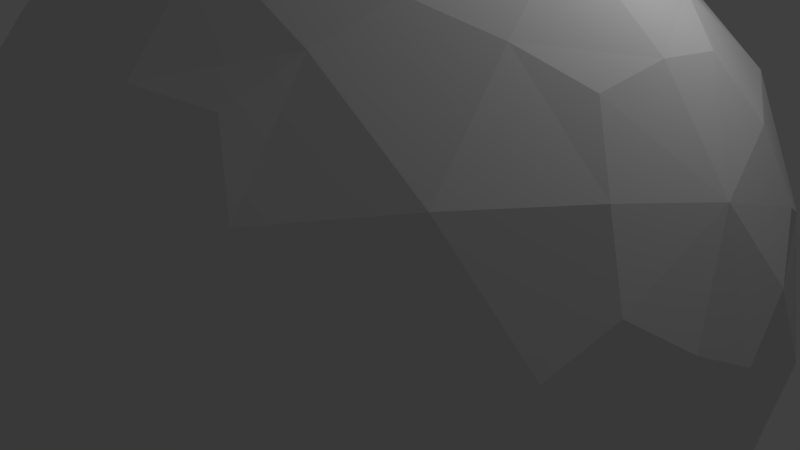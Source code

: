 # Source: medium.blend  (saved by Blender 2.68.0; exported with 4.5.12 LTS)
import bpy
from mathutils import Matrix  # noqa: F401  (used for matrix-valued properties, if any)

bpy.ops.wm.read_factory_settings(use_empty=True)
scene = bpy.context.scene
scene.name = 'Scene'

# ---- collections
col_collection_1 = bpy.data.collections.new('Collection 1'); scene.collection.children.link(col_collection_1)

# ---- world
world_world = bpy.data.worlds.new('World'); scene.world = world_world
world_world.color = (0.05088, 0.05088, 0.05088)
world_world.use_sun_shadow = False
world_world.sun_shadow_jitter_overblur = 0.0
world_world.cycles.sampling_method = 'MANUAL'
world_world.cycles.sample_map_resolution = 256

# ---- cameras
cam_camera = bpy.data.cameras.new('Camera')
cam_camera.clip_end = 100.0
cam_camera.lens = 35.0
cam_camera.sensor_width = 32.0
cam_camera.sensor_height = 18.0
cam_camera.ortho_scale = 7.314
cam_camera.dof.focus_distance = 0.0
cam_camera.dof.aperture_fstop = 128.0

# ---- lights
light_lamp = bpy.data.lights.new('Lamp', 'POINT')
light_lamp.transmission_factor = 0.0
light_lamp.cutoff_distance = 30.0
light_lamp.energy = 100.0
light_lamp.shadow_buffer_clip_start = 1.001
light_lamp.shadow_soft_size = 0.1
light_lamp.shadow_maximum_resolution = 0.006
light_lamp.use_absolute_resolution = True
light_lamp.cycles.use_multiple_importance_sampling = False

# ---- meshes
me_icosphere = bpy.data.meshes.new('Icosphere')
me_icosphere.from_pydata([(0.08762, -0.2697, -0.9004), (0.6665, -0.2782, -0.6079), (-0.2294, -0.1667, -0.9004), (-0.2294, 0.1667, -0.9004), (0.08762, 0.2697, -0.9004), (0.8418, -0.2782, -0.3243), (-0.004506, -0.8866, -0.3243), (-0.8446, -0.2697, -0.3243), (-0.5175, 0.7199, -0.3243), (0.5248, 0.7146, -0.3243), (0.7542, -0.5479, -0.1491), (-0.2881, -0.8866, -0.1491), (-0.9322, 0.0, -0.1491), (-0.2881, 0.8866, -0.1491), (0.7542, 0.5479, -0.1491), (0.3757, -0.6169, 0.6079), (-0.4706, -0.5479, 0.6079), (-0.6665, 0.2782, 0.6079), (0.05866, 0.7199, 0.6079), (0.7028, 0.1667, 0.6079), (-0.05866, -0.7199, -0.6079), (0.1752, -0.5393, -0.7423), (0.4706, -0.5479, -0.6079), (0.6665, 0.2782, -0.6079), (0.5671, 0.0, -0.7423), (0.2835, 0.0, -0.9004), (-0.7028, -0.1667, -0.6079), (-0.4588, -0.3333, -0.7423), (-0.3757, -0.6169, -0.6079), (-0.3757, 0.6169, -0.6079), (-0.4588, 0.3333, -0.7423), (-0.7028, 0.1667, -0.6079), (0.4706, 0.5479, -0.6079), (0.1752, 0.5393, -0.7423), (-0.05866, 0.7199, -0.6079), (0.9322, 0.0, 0.1491), (0.9176, 0.0, -0.1752), (0.8418, 0.2782, -0.3243), (0.2881, -0.8866, 0.1491), (0.2836, -0.8727, -0.1752), (0.5248, -0.7146, -0.3243), (-0.7542, -0.5479, 0.1491), (-0.7423, -0.5393, -0.1752), (-0.5175, -0.7199, -0.3243), (-0.7542, 0.5479, 0.1491), (-0.7423, 0.5393, -0.1752), (-0.8446, 0.2697, -0.3243), (0.2881, 0.8866, 0.1491), (0.2836, 0.8727, -0.1752), (-0.004506, 0.8866, -0.3243), (0.5175, -0.7199, 0.3243), (0.7423, -0.5393, 0.1752), (0.8446, -0.2697, 0.3243), (-0.5248, -0.7146, 0.3243), (-0.2836, -0.8727, 0.1752), (0.004506, -0.8866, 0.3243), (-0.8418, 0.2782, 0.3243), (-0.9176, 0.0, 0.1752), (-0.8418, -0.2782, 0.3243), (0.004506, 0.8866, 0.3243), (-0.2836, 0.8727, 0.1752), (-0.5248, 0.7146, 0.3243), (0.8446, 0.2697, 0.3243), (0.7423, 0.5393, 0.1752), (0.5175, 0.7199, 0.3243), (0.2294, -0.1667, 0.9004), (0.4588, -0.3333, 0.7423), (0.7028, -0.1667, 0.6079), (-0.08762, -0.2697, 0.9004), (-0.1752, -0.5393, 0.7423), (0.05866, -0.7199, 0.6079), (-0.2835, 0.0, 0.9004), (-0.5671, 0.0, 0.7423), (-0.6665, -0.2782, 0.6079), (-0.08762, 0.2697, 0.9004), (-0.1752, 0.5393, 0.7423), (-0.4706, 0.5479, 0.6079), (0.2294, 0.1667, 0.9004), (0.4588, 0.3333, 0.7423), (0.3757, 0.6169, 0.6079), (0.5715, -0.4152, -0.6284), (-0.01917, -0.8165, -0.4763), (-0.07606, -0.2341, -0.9129), (0.5715, 0.4152, -0.6284), (0.7706, -0.2706, -0.4763), (-0.7825, -0.2341, -0.4763), (-0.2461, 0.0, -0.9129), (-0.4644, 0.6719, -0.4763), (-0.07606, 0.2341, -0.9129), (0.4955, 0.6493, -0.4763), (0.9056, 0.1447, 0.2302), (0.8176, -0.4152, -0.2302), (0.4174, -0.8165, 0.2302), (-0.1422, -0.9059, -0.2302), (-0.6476, -0.6493, 0.2302), (-0.9056, -0.1447, -0.2302), (-0.8176, 0.4152, 0.2302), (-0.4174, 0.8165, -0.2302), (0.1422, 0.9059, 0.2302), (0.6476, 0.6493, -0.2302), (0.4644, -0.6719, 0.4763), (-0.4955, -0.6493, 0.4763), (-0.7706, 0.2706, 0.4763), (0.01917, 0.8165, 0.4763), (0.7825, 0.2341, 0.4763), (0.2461, 0.0, 0.9129), (0.2183, -0.6719, 0.6284), (-0.5715, -0.4152, 0.6284), (-0.5715, 0.4152, 0.6284), (0.2183, 0.6719, 0.6284), (0.1991, -0.1447, -0.9129), (0.4955, -0.6493, -0.4763), (-0.2183, -0.6719, -0.6284), (0.1991, 0.1447, -0.9129), (0.7706, 0.2706, -0.4763), (-0.4644, -0.6719, -0.4763), (-0.7064, 0.0, -0.6284), (-0.7825, 0.2341, -0.4763), (-0.2183, 0.6719, -0.6284), (-0.01917, 0.8165, -0.4763), (0.8176, 0.4152, -0.2302), (0.9056, -0.1447, 0.2302), (0.6476, -0.6493, -0.2302), (0.1422, -0.9059, 0.2302), (-0.4174, -0.8165, -0.2302), (-0.8176, -0.4152, 0.2302), (-0.9056, 0.1447, -0.2302), (-0.6476, 0.6493, 0.2302), (-0.1422, 0.9059, -0.2302), (0.4174, 0.8165, 0.2302), (0.7825, -0.2341, 0.4763), (0.01917, -0.8165, 0.4763), (-0.7706, -0.2706, 0.4763), (-0.4955, 0.6493, 0.4763), (0.4644, 0.6719, 0.4763), (0.7064, 0.0, 0.6284), (0.07606, -0.2341, 0.9129), (-0.1991, -0.1447, 0.9129), (-0.1991, 0.1447, 0.9129), (0.07606, 0.2341, 0.9129), (0.05425, -0.6421, -0.6817), (0.1314, -0.4045, -0.836), (0.3335, -0.5513, -0.6817), (0.6274, 0.1468, -0.6817), (0.6274, -0.1468, -0.6817), (0.4253, 0.0, -0.836), (-0.5939, -0.25, -0.6817), (-0.3441, -0.25, -0.836), (-0.4213, -0.4876, -0.6817), (-0.4213, 0.4876, -0.6817), (-0.3441, 0.25, -0.836), (-0.5939, 0.25, -0.6817), (0.3335, 0.5513, -0.6817), (0.1314, 0.4045, -0.836), (0.05425, 0.6421, -0.6817), (0.938, 0.0, -0.006543), (0.8903, -0.1468, -0.2563), (0.8903, 0.1468, -0.2563), (0.2898, -0.8921, -0.006543), (0.1355, -0.8921, -0.2563), (0.4147, -0.8013, -0.2563), (-0.7588, -0.5513, -0.006543), (-0.8065, -0.4045, -0.2563), (-0.6339, -0.6421, -0.2563), (-0.7588, 0.5513, -0.006543), (-0.6339, 0.6421, -0.2563), (-0.8065, 0.4045, -0.2563), (0.2898, 0.8921, -0.006543), (0.4147, 0.8013, -0.2563), (0.1355, 0.8921, -0.2563), (0.6339, -0.6421, 0.2563), (0.7588, -0.5513, 0.006543), (0.8065, -0.4045, 0.2563), (-0.4147, -0.8013, 0.2563), (-0.2898, -0.8921, 0.006543), (-0.1355, -0.8921, 0.2563), (-0.8903, 0.1468, 0.2563), (-0.938, 0.0, 0.006543), (-0.8903, -0.1468, 0.2563), (-0.1355, 0.8921, 0.2563), (-0.2898, 0.8921, 0.006543), (-0.4147, 0.8013, 0.2563), (0.8065, 0.4045, 0.2563), (0.7588, 0.5513, 0.006543), (0.6339, 0.6421, 0.2563), (0.3441, -0.25, 0.836), (0.4213, -0.4876, 0.6817), (0.5939, -0.25, 0.6817), (-0.1314, -0.4045, 0.836), (-0.3335, -0.5513, 0.6817), (-0.05425, -0.6421, 0.6817), (-0.4253, 0.0, 0.836), (-0.6274, 0.1468, 0.6817), (-0.6274, -0.1468, 0.6817), (-0.1314, 0.4045, 0.836), (-0.05425, 0.6421, 0.6817), (-0.3335, 0.5513, 0.6817), (0.3441, 0.25, 0.836), (0.5939, 0.25, 0.6817), (0.4213, 0.4876, 0.6817), (2.98e-07, -1.192e-09, -0.9502), (0.6876, -0.4996, -0.425), (-0.2626, -0.8083, -0.425), (-0.8499, 0.0, -0.425), (-0.2626, 0.8083, -0.425), (0.6876, 0.4996, -0.425), (0.2626, -0.8083, 0.425), (-0.6876, -0.4996, 0.425), (-0.6876, 0.4996, 0.425), (0.2626, 0.8083, 0.425), (0.8499, 0.0, 0.425), (-2.98e-07, -1.788e-09, 0.9502), (0.4044, -0.2938, -0.8088), (0.2499, -0.7692, -0.4999), (-0.1545, -0.4754, -0.8088), (0.4044, 0.2938, -0.8088), (0.8088, 0.0, -0.4999), (-0.6543, -0.4754, -0.4999), (-0.4999, 0.0, -0.8088), (-0.6543, 0.4754, -0.4999), (-0.1545, 0.4754, -0.8088), (0.2499, 0.7692, -0.4999), (0.9043, 0.2938, -1.672e-07), (0.9043, -0.2938, -1.672e-07), (0.5589, -0.7692, -4.967e-08), (-2.716e-10, -0.9508, 0.0), (-0.5589, -0.7692, 4.967e-08), (-0.9043, -0.2938, 1.689e-07), (-0.9043, 0.2938, 1.689e-07), (-0.5589, 0.7692, 4.967e-08), (0.0, 0.9508, 0.0), (0.5589, 0.7692, -4.967e-08), (0.6543, -0.4754, 0.4999), (-0.2499, -0.7692, 0.4999), (-0.8088, 0.0, 0.4999), (-0.2499, 0.7692, 0.4999), (0.6543, 0.4754, 0.4999), (0.4999, 0.0, 0.8088), (0.1545, -0.4754, 0.8088), (-0.4044, -0.2938, 0.8088), (-0.4044, 0.2938, 0.8088), (0.1545, 0.4754, 0.8088), (0.08762, -0.2697, -0.9004), (0.08762, -0.2697, -0.9004), (0.1991, -0.1447, -0.9129), (0.1991, -0.1447, -0.9129), (0.1991, -0.1447, -0.9129), (0.1314, -0.4045, -0.836), (0.1314, -0.4045, -0.836), (0.1314, -0.4045, -0.836), (-0.07606, -0.2341, -0.9129), (-0.07606, -0.2341, -0.9129), (-0.07606, -0.2341, -0.9129), (0.6665, -0.2782, -0.6079), (0.6665, -0.2782, -0.6079), (0.5715, -0.4152, -0.6284), (0.5715, -0.4152, -0.6284), (0.5715, -0.4152, -0.6284), (0.6274, -0.1468, -0.6817), (0.6274, -0.1468, -0.6817), (0.6274, -0.1468, -0.6817), (0.7706, -0.2706, -0.4763), (0.7706, -0.2706, -0.4763), (0.7706, -0.2706, -0.4763), (-0.2294, -0.1667, -0.9004), (-0.2294, -0.1667, -0.9004), (-0.3441, -0.25, -0.836), (-0.3441, -0.25, -0.836), (-0.3441, -0.25, -0.836), (-0.2461, 0.0, -0.9129), (-0.2461, 0.0, -0.9129), (-0.2461, 0.0, -0.9129), (-0.2294, 0.1667, -0.9004), (-0.2294, 0.1667, -0.9004), (-0.3441, 0.25, -0.836), (-0.3441, 0.25, -0.836), (-0.3441, 0.25, -0.836), (-0.07606, 0.2341, -0.9129), (-0.07606, 0.2341, -0.9129), (-0.07606, 0.2341, -0.9129), (0.08762, 0.2697, -0.9004), (0.08762, 0.2697, -0.9004), (0.1314, 0.4045, -0.836), (0.1314, 0.4045, -0.836), (0.1314, 0.4045, -0.836), (0.1991, 0.1447, -0.9129), (0.1991, 0.1447, -0.9129), (0.1991, 0.1447, -0.9129), (0.8418, -0.2782, -0.3243), (0.8418, -0.2782, -0.3243), (0.8903, -0.1468, -0.2563), (0.8903, -0.1468, -0.2563), (0.8903, -0.1468, -0.2563), (0.8176, -0.4152, -0.2302), (0.8176, -0.4152, -0.2302), (0.8176, -0.4152, -0.2302), (-0.004506, -0.8866, -0.3243), (-0.004506, -0.8866, -0.3243), (-0.01917, -0.8165, -0.4763), (-0.01917, -0.8165, -0.4763), (-0.01917, -0.8165, -0.4763), (0.1355, -0.8921, -0.2563), (0.1355, -0.8921, -0.2563), (0.1355, -0.8921, -0.2563), (-0.1422, -0.9059, -0.2302), (-0.1422, -0.9059, -0.2302), (-0.1422, -0.9059, -0.2302), (-0.8446, -0.2697, -0.3243), (-0.8446, -0.2697, -0.3243), (-0.7825, -0.2341, -0.4763), (-0.7825, -0.2341, -0.4763), (-0.7825, -0.2341, -0.4763), (-0.8065, -0.4045, -0.2563), (-0.8065, -0.4045, -0.2563), (-0.8065, -0.4045, -0.2563), (-0.9056, -0.1447, -0.2302), (-0.9056, -0.1447, -0.2302), (-0.9056, -0.1447, -0.2302), (-0.5175, 0.7199, -0.3243), (-0.5175, 0.7199, -0.3243), (-0.4644, 0.6719, -0.4763), (-0.4644, 0.6719, -0.4763), (-0.4644, 0.6719, -0.4763), (-0.6339, 0.6421, -0.2563), (-0.6339, 0.6421, -0.2563), (-0.6339, 0.6421, -0.2563), (-0.4174, 0.8165, -0.2302), (-0.4174, 0.8165, -0.2302), (-0.4174, 0.8165, -0.2302), (0.5248, 0.7146, -0.3243), (0.5248, 0.7146, -0.3243), (0.4955, 0.6493, -0.4763), (0.4955, 0.6493, -0.4763), (0.4955, 0.6493, -0.4763), (0.4147, 0.8013, -0.2563), (0.4147, 0.8013, -0.2563), (0.4147, 0.8013, -0.2563), (0.6476, 0.6493, -0.2302), (0.6476, 0.6493, -0.2302), (0.6476, 0.6493, -0.2302), (0.7542, -0.5479, -0.1491), (0.7542, -0.5479, -0.1491), (0.7588, -0.5513, 0.006543), (0.7588, -0.5513, 0.006543), (0.7588, -0.5513, 0.006543), (0.6476, -0.6493, -0.2302), (0.6476, -0.6493, -0.2302), (0.6476, -0.6493, -0.2302), (-0.2881, -0.8866, -0.1491), (-0.2881, -0.8866, -0.1491), (-0.2898, -0.8921, 0.006543), (-0.2898, -0.8921, 0.006543), (-0.2898, -0.8921, 0.006543), (-0.4174, -0.8165, -0.2302), (-0.4174, -0.8165, -0.2302), (-0.4174, -0.8165, -0.2302), (-0.9322, 0.0, -0.1491), (-0.9322, 0.0, -0.1491), (-0.938, 0.0, 0.006543), (-0.938, 0.0, 0.006543), (-0.938, 0.0, 0.006543), (-0.9056, 0.1447, -0.2302), (-0.9056, 0.1447, -0.2302), (-0.9056, 0.1447, -0.2302), (-0.2881, 0.8866, -0.1491), (-0.2881, 0.8866, -0.1491), (-0.2898, 0.8921, 0.006543), (-0.2898, 0.8921, 0.006543), (-0.2898, 0.8921, 0.006543), (-0.1422, 0.9059, -0.2302), (-0.1422, 0.9059, -0.2302), (-0.1422, 0.9059, -0.2302), (0.7542, 0.5479, -0.1491), (0.7542, 0.5479, -0.1491), (0.7588, 0.5513, 0.006543), (0.7588, 0.5513, 0.006543), (0.7588, 0.5513, 0.006543), (0.8176, 0.4152, -0.2302), (0.8176, 0.4152, -0.2302), (0.8176, 0.4152, -0.2302), (0.3757, -0.6169, 0.6079), (0.3757, -0.6169, 0.6079), (0.4644, -0.6719, 0.4763), (0.4644, -0.6719, 0.4763), (0.4644, -0.6719, 0.4763), (0.4213, -0.4876, 0.6817), (0.4213, -0.4876, 0.6817), (0.4213, -0.4876, 0.6817), (0.2183, -0.6719, 0.6284), (0.2183, -0.6719, 0.6284), (0.2183, -0.6719, 0.6284), (-0.4706, -0.5479, 0.6079), (-0.4706, -0.5479, 0.6079), (-0.4955, -0.6493, 0.4763), (-0.4955, -0.6493, 0.4763), (-0.4955, -0.6493, 0.4763), (-0.3335, -0.5513, 0.6817), (-0.3335, -0.5513, 0.6817), (-0.3335, -0.5513, 0.6817), (-0.5715, -0.4152, 0.6284), (-0.5715, -0.4152, 0.6284), (-0.5715, -0.4152, 0.6284), (-0.6665, 0.2782, 0.6079), (-0.6665, 0.2782, 0.6079), (-0.7706, 0.2706, 0.4763), (-0.7706, 0.2706, 0.4763), (-0.7706, 0.2706, 0.4763), (-0.6274, 0.1468, 0.6817), (-0.6274, 0.1468, 0.6817), (-0.6274, 0.1468, 0.6817), (-0.5715, 0.4152, 0.6284), (-0.5715, 0.4152, 0.6284), (-0.5715, 0.4152, 0.6284), (0.05866, 0.7199, 0.6079), (0.05866, 0.7199, 0.6079), (0.01917, 0.8165, 0.4763), (0.01917, 0.8165, 0.4763), (0.01917, 0.8165, 0.4763), (-0.05425, 0.6421, 0.6817), (-0.05425, 0.6421, 0.6817), (-0.05425, 0.6421, 0.6817), (0.2183, 0.6719, 0.6284), (0.2183, 0.6719, 0.6284), (0.2183, 0.6719, 0.6284), (0.7028, 0.1667, 0.6079), (0.7028, 0.1667, 0.6079), (0.7825, 0.2341, 0.4763), (0.7825, 0.2341, 0.4763), (0.7825, 0.2341, 0.4763), (0.5939, 0.25, 0.6817), (0.5939, 0.25, 0.6817), (0.5939, 0.25, 0.6817), (0.7064, 0.0, 0.6284), (0.7064, 0.0, 0.6284), (0.7064, 0.0, 0.6284), (-0.05866, -0.7199, -0.6079), (-0.05866, -0.7199, -0.6079), (0.05425, -0.6421, -0.6817), (0.05425, -0.6421, -0.6817), (0.05425, -0.6421, -0.6817), (-0.2183, -0.6719, -0.6284), (-0.2183, -0.6719, -0.6284), (-0.2183, -0.6719, -0.6284), (0.1752, -0.5393, -0.7423), (0.1752, -0.5393, -0.7423), (0.3335, -0.5513, -0.6817), (0.3335, -0.5513, -0.6817), (0.3335, -0.5513, -0.6817), (0.4706, -0.5479, -0.6079), (0.4706, -0.5479, -0.6079), (0.4955, -0.6493, -0.4763), (0.4955, -0.6493, -0.4763), (0.4955, -0.6493, -0.4763), (0.6665, 0.2782, -0.6079), (0.6665, 0.2782, -0.6079), (0.6274, 0.1468, -0.6817), (0.6274, 0.1468, -0.6817), (0.6274, 0.1468, -0.6817), (0.5715, 0.4152, -0.6284), (0.5715, 0.4152, -0.6284), (0.5715, 0.4152, -0.6284), (0.7706, 0.2706, -0.4763), (0.7706, 0.2706, -0.4763), (0.7706, 0.2706, -0.4763), (0.5671, 0.0, -0.7423), (0.5671, 0.0, -0.7423), (0.4253, 0.0, -0.836), (0.4253, 0.0, -0.836), (0.4253, 0.0, -0.836), (0.2835, 0.0, -0.9004), (0.2835, 0.0, -0.9004), (-0.7028, -0.1667, -0.6079), (-0.7028, -0.1667, -0.6079), (-0.5939, -0.25, -0.6817), (-0.5939, -0.25, -0.6817), (-0.5939, -0.25, -0.6817), (-0.7064, 0.0, -0.6284), (-0.7064, 0.0, -0.6284), (-0.7064, 0.0, -0.6284), (-0.4588, -0.3333, -0.7423), (-0.4588, -0.3333, -0.7423), (-0.4213, -0.4876, -0.6817), (-0.4213, -0.4876, -0.6817), (-0.4213, -0.4876, -0.6817), (-0.3757, -0.6169, -0.6079), (-0.3757, -0.6169, -0.6079), (-0.4644, -0.6719, -0.4763), (-0.4644, -0.6719, -0.4763), (-0.4644, -0.6719, -0.4763), (-0.3757, 0.6169, -0.6079), (-0.3757, 0.6169, -0.6079), (-0.4213, 0.4876, -0.6817), (-0.4213, 0.4876, -0.6817), (-0.4213, 0.4876, -0.6817), (-0.2183, 0.6719, -0.6284), (-0.2183, 0.6719, -0.6284), (-0.2183, 0.6719, -0.6284), (-0.4588, 0.3333, -0.7423), (-0.4588, 0.3333, -0.7423), (-0.5939, 0.25, -0.6817), (-0.5939, 0.25, -0.6817), (-0.5939, 0.25, -0.6817), (-0.7028, 0.1667, -0.6079), (-0.7028, 0.1667, -0.6079), (-0.7825, 0.2341, -0.4763), (-0.7825, 0.2341, -0.4763), (-0.7825, 0.2341, -0.4763), (0.4706, 0.5479, -0.6079), (0.4706, 0.5479, -0.6079), (0.3335, 0.5513, -0.6817), (0.3335, 0.5513, -0.6817), (0.3335, 0.5513, -0.6817), (0.1752, 0.5393, -0.7423), (0.1752, 0.5393, -0.7423), (0.05425, 0.6421, -0.6817), (0.05425, 0.6421, -0.6817), (0.05425, 0.6421, -0.6817), (-0.05866, 0.7199, -0.6079), (-0.05866, 0.7199, -0.6079), (-0.01917, 0.8165, -0.4763), (-0.01917, 0.8165, -0.4763), (-0.01917, 0.8165, -0.4763), (0.9322, 0.0, 0.1491), (0.9322, 0.0, 0.1491), (0.938, 0.0, -0.006543), (0.938, 0.0, -0.006543), (0.938, 0.0, -0.006543), (0.9056, 0.1447, 0.2302), (0.9056, 0.1447, 0.2302), (0.9056, 0.1447, 0.2302), (0.9056, -0.1447, 0.2302), (0.9056, -0.1447, 0.2302), (0.9056, -0.1447, 0.2302), (0.9176, 0.0, -0.1752), (0.9176, 0.0, -0.1752), (0.8903, 0.1468, -0.2563), (0.8903, 0.1468, -0.2563), (0.8903, 0.1468, -0.2563), (0.8418, 0.2782, -0.3243), (0.8418, 0.2782, -0.3243), (0.2881, -0.8866, 0.1491), (0.2881, -0.8866, 0.1491), (0.2898, -0.8921, -0.006543), (0.2898, -0.8921, -0.006543), (0.2898, -0.8921, -0.006543), (0.4174, -0.8165, 0.2302), (0.4174, -0.8165, 0.2302), (0.4174, -0.8165, 0.2302), (0.1422, -0.9059, 0.2302), (0.1422, -0.9059, 0.2302), (0.1422, -0.9059, 0.2302), (0.2836, -0.8727, -0.1752), (0.2836, -0.8727, -0.1752), (0.4147, -0.8013, -0.2563), (0.4147, -0.8013, -0.2563), (0.4147, -0.8013, -0.2563), (0.5248, -0.7146, -0.3243), (0.5248, -0.7146, -0.3243), (-0.7542, -0.5479, 0.1491), (-0.7542, -0.5479, 0.1491), (-0.7588, -0.5513, -0.006543), (-0.7588, -0.5513, -0.006543), (-0.7588, -0.5513, -0.006543), (-0.6476, -0.6493, 0.2302), (-0.6476, -0.6493, 0.2302), (-0.6476, -0.6493, 0.2302), (-0.8176, -0.4152, 0.2302), (-0.8176, -0.4152, 0.2302), (-0.8176, -0.4152, 0.2302), (-0.7423, -0.5393, -0.1752), (-0.7423, -0.5393, -0.1752), (-0.6339, -0.6421, -0.2563), (-0.6339, -0.6421, -0.2563), (-0.6339, -0.6421, -0.2563), (-0.5175, -0.7199, -0.3243), (-0.5175, -0.7199, -0.3243), (-0.7542, 0.5479, 0.1491), (-0.7542, 0.5479, 0.1491), (-0.7588, 0.5513, -0.006543), (-0.7588, 0.5513, -0.006543), (-0.7588, 0.5513, -0.006543), (-0.8176, 0.4152, 0.2302), (-0.8176, 0.4152, 0.2302), (-0.8176, 0.4152, 0.2302), (-0.6476, 0.6493, 0.2302), (-0.6476, 0.6493, 0.2302), (-0.6476, 0.6493, 0.2302), (-0.7423, 0.5393, -0.1752), (-0.7423, 0.5393, -0.1752), (-0.8065, 0.4045, -0.2563), (-0.8065, 0.4045, -0.2563), (-0.8065, 0.4045, -0.2563), (-0.8446, 0.2697, -0.3243), (-0.8446, 0.2697, -0.3243), (0.2881, 0.8866, 0.1491), (0.2881, 0.8866, 0.1491), (0.2898, 0.8921, -0.006543), (0.2898, 0.8921, -0.006543), (0.2898, 0.8921, -0.006543), (0.1422, 0.9059, 0.2302), (0.1422, 0.9059, 0.2302), (0.1422, 0.9059, 0.2302), (0.4174, 0.8165, 0.2302), (0.4174, 0.8165, 0.2302), (0.4174, 0.8165, 0.2302), (0.2836, 0.8727, -0.1752), (0.2836, 0.8727, -0.1752), (0.1355, 0.8921, -0.2563), (0.1355, 0.8921, -0.2563), (0.1355, 0.8921, -0.2563), (-0.004506, 0.8866, -0.3243), (-0.004506, 0.8866, -0.3243), (0.5175, -0.7199, 0.3243), (0.5175, -0.7199, 0.3243), (0.6339, -0.6421, 0.2563), (0.6339, -0.6421, 0.2563), (0.6339, -0.6421, 0.2563), (0.7423, -0.5393, 0.1752), (0.7423, -0.5393, 0.1752), (0.8065, -0.4045, 0.2563), (0.8065, -0.4045, 0.2563), (0.8065, -0.4045, 0.2563), (0.8446, -0.2697, 0.3243), (0.8446, -0.2697, 0.3243), (0.7825, -0.2341, 0.4763), (0.7825, -0.2341, 0.4763), (0.7825, -0.2341, 0.4763), (-0.5248, -0.7146, 0.3243), (-0.5248, -0.7146, 0.3243), (-0.4147, -0.8013, 0.2563), (-0.4147, -0.8013, 0.2563), (-0.4147, -0.8013, 0.2563), (-0.2836, -0.8727, 0.1752), (-0.2836, -0.8727, 0.1752), (-0.1355, -0.8921, 0.2563), (-0.1355, -0.8921, 0.2563), (-0.1355, -0.8921, 0.2563), (0.004506, -0.8866, 0.3243), (0.004506, -0.8866, 0.3243), (0.01917, -0.8165, 0.4763), (0.01917, -0.8165, 0.4763), (0.01917, -0.8165, 0.4763), (-0.8418, 0.2782, 0.3243), (-0.8418, 0.2782, 0.3243), (-0.8903, 0.1468, 0.2563), (-0.8903, 0.1468, 0.2563), (-0.8903, 0.1468, 0.2563), (-0.9176, 0.0, 0.1752), (-0.9176, 0.0, 0.1752), (-0.8903, -0.1468, 0.2563), (-0.8903, -0.1468, 0.2563), (-0.8903, -0.1468, 0.2563), (-0.8418, -0.2782, 0.3243), (-0.8418, -0.2782, 0.3243), (-0.7706, -0.2706, 0.4763), (-0.7706, -0.2706, 0.4763), (-0.7706, -0.2706, 0.4763), (0.004506, 0.8866, 0.3243), (0.004506, 0.8866, 0.3243), (-0.1355, 0.8921, 0.2563), (-0.1355, 0.8921, 0.2563), (-0.1355, 0.8921, 0.2563), (-0.2836, 0.8727, 0.1752), (-0.2836, 0.8727, 0.1752), (-0.4147, 0.8013, 0.2563), (-0.4147, 0.8013, 0.2563), (-0.4147, 0.8013, 0.2563), (-0.5248, 0.7146, 0.3243), (-0.5248, 0.7146, 0.3243), (-0.4955, 0.6493, 0.4763), (-0.4955, 0.6493, 0.4763), (-0.4955, 0.6493, 0.4763), (0.8446, 0.2697, 0.3243), (0.8446, 0.2697, 0.3243), (0.8065, 0.4045, 0.2563), (0.8065, 0.4045, 0.2563), (0.8065, 0.4045, 0.2563), (0.7423, 0.5393, 0.1752), (0.7423, 0.5393, 0.1752), (0.6339, 0.6421, 0.2563), (0.6339, 0.6421, 0.2563), (0.6339, 0.6421, 0.2563), (0.5175, 0.7199, 0.3243), (0.5175, 0.7199, 0.3243), (0.4644, 0.6719, 0.4763), (0.4644, 0.6719, 0.4763), (0.4644, 0.6719, 0.4763), (0.2294, -0.1667, 0.9004), (0.2294, -0.1667, 0.9004), (0.3441, -0.25, 0.836), (0.3441, -0.25, 0.836), (0.3441, -0.25, 0.836), (0.2461, 0.0, 0.9129), (0.2461, 0.0, 0.9129), (0.2461, 0.0, 0.9129), (0.07606, -0.2341, 0.9129), (0.07606, -0.2341, 0.9129), (0.07606, -0.2341, 0.9129), (0.4588, -0.3333, 0.7423), (0.4588, -0.3333, 0.7423), (0.5939, -0.25, 0.6817), (0.5939, -0.25, 0.6817), (0.5939, -0.25, 0.6817), (0.7028, -0.1667, 0.6079), (0.7028, -0.1667, 0.6079), (-0.08762, -0.2697, 0.9004), (-0.08762, -0.2697, 0.9004), (-0.1314, -0.4045, 0.836), (-0.1314, -0.4045, 0.836), (-0.1314, -0.4045, 0.836), (-0.1991, -0.1447, 0.9129), (-0.1991, -0.1447, 0.9129), (-0.1991, -0.1447, 0.9129), (-0.1752, -0.5393, 0.7423), (-0.1752, -0.5393, 0.7423), (-0.05425, -0.6421, 0.6817), (-0.05425, -0.6421, 0.6817), (-0.05425, -0.6421, 0.6817), (0.05866, -0.7199, 0.6079), (0.05866, -0.7199, 0.6079), (-0.2835, 0.0, 0.9004), (-0.2835, 0.0, 0.9004), (-0.4253, 0.0, 0.836), (-0.4253, 0.0, 0.836), (-0.4253, 0.0, 0.836), (-0.1991, 0.1447, 0.9129), (-0.1991, 0.1447, 0.9129), (-0.1991, 0.1447, 0.9129), (-0.5671, 0.0, 0.7423), (-0.5671, 0.0, 0.7423), (-0.6274, -0.1468, 0.6817), (-0.6274, -0.1468, 0.6817), (-0.6274, -0.1468, 0.6817), (-0.6665, -0.2782, 0.6079), (-0.6665, -0.2782, 0.6079), (-0.08762, 0.2697, 0.9004), (-0.08762, 0.2697, 0.9004), (-0.1314, 0.4045, 0.836), (-0.1314, 0.4045, 0.836), (-0.1314, 0.4045, 0.836), (0.07606, 0.2341, 0.9129), (0.07606, 0.2341, 0.9129), (0.07606, 0.2341, 0.9129), (-0.1752, 0.5393, 0.7423), (-0.1752, 0.5393, 0.7423), (-0.3335, 0.5513, 0.6817), (-0.3335, 0.5513, 0.6817), (-0.3335, 0.5513, 0.6817), (-0.4706, 0.5479, 0.6079), (-0.4706, 0.5479, 0.6079), (0.2294, 0.1667, 0.9004), (0.2294, 0.1667, 0.9004), (0.3441, 0.25, 0.836), (0.3441, 0.25, 0.836), (0.3441, 0.25, 0.836), (0.4588, 0.3333, 0.7423), (0.4588, 0.3333, 0.7423), (0.4213, 0.4876, 0.6817), (0.4213, 0.4876, 0.6817), (0.4213, 0.4876, 0.6817), (0.3757, 0.6169, 0.6079), (0.3757, 0.6169, 0.6079), (0.4044, -0.2938, -0.8088), (0.4044, -0.2938, -0.8088), (0.4044, -0.2938, -0.8088), (0.4044, -0.2938, -0.8088), (0.4044, -0.2938, -0.8088), (0.6876, -0.4996, -0.425), (0.6876, -0.4996, -0.425), (0.6876, -0.4996, -0.425), (0.6876, -0.4996, -0.425), (0.2499, -0.7692, -0.4999), (0.2499, -0.7692, -0.4999), (0.2499, -0.7692, -0.4999), (0.2499, -0.7692, -0.4999), (0.2499, -0.7692, -0.4999), (-0.2626, -0.8083, -0.425), (-0.2626, -0.8083, -0.425), (-0.2626, -0.8083, -0.425), (-0.2626, -0.8083, -0.425), (-0.1545, -0.4754, -0.8088), (-0.1545, -0.4754, -0.8088), (-0.1545, -0.4754, -0.8088), (-0.1545, -0.4754, -0.8088), (-0.1545, -0.4754, -0.8088), (2.98e-07, -1.192e-09, -0.9502), (2.98e-07, -1.192e-09, -0.9502), (2.98e-07, -1.192e-09, -0.9502), (2.98e-07, -1.192e-09, -0.9502), (0.4044, 0.2938, -0.8088), (0.4044, 0.2938, -0.8088), (0.4044, 0.2938, -0.8088), (0.4044, 0.2938, -0.8088), (0.4044, 0.2938, -0.8088), (0.6876, 0.4996, -0.425), (0.6876, 0.4996, -0.425), (0.6876, 0.4996, -0.425), (0.6876, 0.4996, -0.425), (0.8088, 0.0, -0.4999), (0.8088, 0.0, -0.4999), (0.8088, 0.0, -0.4999), (0.8088, 0.0, -0.4999), (0.8088, 0.0, -0.4999), (-0.6543, -0.4754, -0.4999), (-0.6543, -0.4754, -0.4999), (-0.6543, -0.4754, -0.4999), (-0.6543, -0.4754, -0.4999), (-0.6543, -0.4754, -0.4999), (-0.8499, 0.0, -0.425), (-0.8499, 0.0, -0.425), (-0.8499, 0.0, -0.425), (-0.8499, 0.0, -0.425), (-0.4999, 0.0, -0.8088), (-0.4999, 0.0, -0.8088), (-0.4999, 0.0, -0.8088), (-0.4999, 0.0, -0.8088), (-0.4999, 0.0, -0.8088), (-0.6543, 0.4754, -0.4999), (-0.6543, 0.4754, -0.4999), (-0.6543, 0.4754, -0.4999), (-0.6543, 0.4754, -0.4999), (-0.6543, 0.4754, -0.4999), (-0.2626, 0.8083, -0.425), (-0.2626, 0.8083, -0.425), (-0.2626, 0.8083, -0.425), (-0.2626, 0.8083, -0.425), (-0.1545, 0.4754, -0.8088), (-0.1545, 0.4754, -0.8088), (-0.1545, 0.4754, -0.8088), (-0.1545, 0.4754, -0.8088), (-0.1545, 0.4754, -0.8088), (0.2499, 0.7692, -0.4999), (0.2499, 0.7692, -0.4999), (0.2499, 0.7692, -0.4999), (0.2499, 0.7692, -0.4999), (0.2499, 0.7692, -0.4999), (0.9043, 0.2938, -1.672e-07), (0.9043, 0.2938, -1.672e-07), (0.9043, 0.2938, -1.672e-07), (0.9043, 0.2938, -1.672e-07), (0.9043, 0.2938, -1.672e-07), (0.8499, 0.0, 0.425), (0.8499, 0.0, 0.425), (0.8499, 0.0, 0.425), (0.8499, 0.0, 0.425), (0.9043, -0.2938, -1.672e-07), (0.9043, -0.2938, -1.672e-07), (0.9043, -0.2938, -1.672e-07), (0.9043, -0.2938, -1.672e-07), (0.9043, -0.2938, -1.672e-07), (0.5589, -0.7692, -4.967e-08), (0.5589, -0.7692, -4.967e-08), (0.5589, -0.7692, -4.967e-08), (0.5589, -0.7692, -4.967e-08), (0.5589, -0.7692, -4.967e-08), (0.2626, -0.8083, 0.425), (0.2626, -0.8083, 0.425), (0.2626, -0.8083, 0.425), (0.2626, -0.8083, 0.425), (-2.716e-10, -0.9508, 0.0), (-2.716e-10, -0.9508, 0.0), (-2.716e-10, -0.9508, 0.0), (-2.716e-10, -0.9508, 0.0), (-2.716e-10, -0.9508, 0.0), (-0.5589, -0.7692, 4.967e-08), (-0.5589, -0.7692, 4.967e-08), (-0.5589, -0.7692, 4.967e-08), (-0.5589, -0.7692, 4.967e-08), (-0.5589, -0.7692, 4.967e-08), (-0.6876, -0.4996, 0.425), (-0.6876, -0.4996, 0.425), (-0.6876, -0.4996, 0.425), (-0.6876, -0.4996, 0.425), (-0.9043, -0.2938, 1.689e-07), (-0.9043, -0.2938, 1.689e-07), (-0.9043, -0.2938, 1.689e-07), (-0.9043, -0.2938, 1.689e-07), (-0.9043, -0.2938, 1.689e-07), (-0.9043, 0.2938, 1.689e-07), (-0.9043, 0.2938, 1.689e-07), (-0.9043, 0.2938, 1.689e-07), (-0.9043, 0.2938, 1.689e-07), (-0.9043, 0.2938, 1.689e-07), (-0.6876, 0.4996, 0.425), (-0.6876, 0.4996, 0.425), (-0.6876, 0.4996, 0.425), (-0.6876, 0.4996, 0.425), (-0.5589, 0.7692, 4.967e-08), (-0.5589, 0.7692, 4.967e-08), (-0.5589, 0.7692, 4.967e-08), (-0.5589, 0.7692, 4.967e-08), (-0.5589, 0.7692, 4.967e-08), (0.0, 0.9508, 0.0), (0.0, 0.9508, 0.0), (0.0, 0.9508, 0.0), (0.0, 0.9508, 0.0), (0.0, 0.9508, 0.0), (0.2626, 0.8083, 0.425), (0.2626, 0.8083, 0.425), (0.2626, 0.8083, 0.425), (0.2626, 0.8083, 0.425), (0.5589, 0.7692, -4.967e-08), (0.5589, 0.7692, -4.967e-08), (0.5589, 0.7692, -4.967e-08), (0.5589, 0.7692, -4.967e-08), (0.5589, 0.7692, -4.967e-08), (0.6543, -0.4754, 0.4999), (0.6543, -0.4754, 0.4999), (0.6543, -0.4754, 0.4999), (0.6543, -0.4754, 0.4999), (0.6543, -0.4754, 0.4999), (-0.2499, -0.7692, 0.4999), (-0.2499, -0.7692, 0.4999), (-0.2499, -0.7692, 0.4999), (-0.2499, -0.7692, 0.4999), (-0.2499, -0.7692, 0.4999), (-0.8088, 0.0, 0.4999), (-0.8088, 0.0, 0.4999), (-0.8088, 0.0, 0.4999), (-0.8088, 0.0, 0.4999), (-0.8088, 0.0, 0.4999), (-0.2499, 0.7692, 0.4999), (-0.2499, 0.7692, 0.4999), (-0.2499, 0.7692, 0.4999), (-0.2499, 0.7692, 0.4999), (-0.2499, 0.7692, 0.4999), (0.6543, 0.4754, 0.4999), (0.6543, 0.4754, 0.4999), (0.6543, 0.4754, 0.4999), (0.6543, 0.4754, 0.4999), (0.6543, 0.4754, 0.4999), (0.4999, 0.0, 0.8088), (0.4999, 0.0, 0.8088), (0.4999, 0.0, 0.8088), (0.4999, 0.0, 0.8088), (0.4999, 0.0, 0.8088), (-2.98e-07, -1.788e-09, 0.9502), (-2.98e-07, -1.788e-09, 0.9502), (-2.98e-07, -1.788e-09, 0.9502), (-2.98e-07, -1.788e-09, 0.9502), (0.1545, -0.4754, 0.8088), (0.1545, -0.4754, 0.8088), (0.1545, -0.4754, 0.8088), (0.1545, -0.4754, 0.8088), (0.1545, -0.4754, 0.8088), (-0.4044, -0.2938, 0.8088), (-0.4044, -0.2938, 0.8088), (-0.4044, -0.2938, 0.8088), (-0.4044, -0.2938, 0.8088), (-0.4044, -0.2938, 0.8088), (-0.4044, 0.2938, 0.8088), (-0.4044, 0.2938, 0.8088), (-0.4044, 0.2938, 0.8088), (-0.4044, 0.2938, 0.8088), (-0.4044, 0.2938, 0.8088), (0.1545, 0.4754, 0.8088), (0.1545, 0.4754, 0.8088), (0.1545, 0.4754, 0.8088), (0.1545, 0.4754, 0.8088), (0.1545, 0.4754, 0.8088)], [], [(0, 82, 200), (242, 245, 141), (243, 248, 251), (1, 84, 201), (253, 256, 144), (254, 259, 262), (2, 86, 785), (264, 252, 147), (265, 267, 270), (3, 88, 786), (272, 271, 150), (273, 275, 278), (4, 113, 787), (280, 279, 153), (281, 283, 286), (5, 91, 767), (288, 263, 156), (289, 291, 294), (6, 93, 202), (296, 299, 159), (297, 302, 305), (7, 95, 203), (307, 310, 162), (308, 313, 316), (8, 97, 204), (318, 321, 165), (319, 324, 327), (9, 99, 794), (329, 332, 168), (330, 335, 338), (10, 122, 769), (340, 295, 171), (341, 343, 346), (11, 124, 778), (348, 306, 174), (349, 351, 354), (12, 126, 810), (356, 317, 177), (357, 359, 362), (13, 128, 824), (364, 328, 180), (365, 367, 370), (14, 120, 795), (372, 339, 183), (373, 375, 378), (15, 106, 855), (380, 383, 186), (381, 386, 389), (16, 107, 869), (391, 394, 189), (392, 397, 400), (17, 108, 883), (402, 405, 192), (403, 408, 411), (18, 109, 897), (413, 416, 195), (414, 419, 422), (19, 135, 841), (424, 427, 198), (425, 430, 433), (20, 112, 140), (435, 438, 298), (436, 300, 776), (21, 437, 247), (443, 249, 142), (444, 446, 439), (22, 445, 255), (448, 257, 768), (449, 451, 447), (23, 114, 143), (453, 456, 83), (454, 459, 205), (24, 455, 258), (464, 260, 145), (465, 467, 457), (25, 466, 244), (469, 246, 788), (470, 287, 468), (26, 116, 146), (471, 474, 309), (472, 311, 808), (27, 473, 266), (479, 268, 148), (480, 482, 475), (28, 481, 440), (484, 442, 777), (485, 487, 483), (29, 118, 149), (489, 492, 320), (490, 322, 822), (30, 491, 274), (497, 276, 151), (498, 500, 493), (31, 499, 476), (502, 478, 809), (503, 505, 501), (32, 458, 152), (507, 510, 331), (508, 333, 796), (33, 509, 282), (512, 284, 154), (513, 515, 511), (34, 514, 494), (517, 496, 823), (518, 520, 516), (35, 121, 155), (522, 525, 90), (523, 528, 210), (36, 524, 290), (533, 292, 157), (534, 536, 526), (37, 535, 461), (538, 463, 797), (539, 379, 537), (38, 123, 158), (540, 543, 92), (541, 546, 206), (39, 542, 301), (551, 303, 160), (552, 554, 544), (40, 553, 450), (556, 452, 770), (557, 347, 555), (41, 125, 161), (558, 561, 94), (559, 564, 207), (42, 560, 312), (569, 314, 163), (570, 572, 562), (43, 571, 486), (574, 488, 779), (575, 355, 573), (44, 127, 164), (576, 579, 96), (577, 582, 208), (45, 578, 323), (587, 325, 166), (588, 590, 580), (46, 589, 504), (592, 506, 811), (593, 363, 591), (47, 129, 167), (594, 597, 98), (595, 600, 209), (48, 596, 334), (605, 336, 169), (606, 608, 598), (49, 607, 519), (610, 521, 825), (611, 371, 609), (50, 545, 170), (612, 615, 382), (613, 384, 857), (51, 614, 342), (617, 344, 172), (618, 620, 616), (52, 619, 530), (622, 532, 842), (623, 625, 621), (53, 563, 173), (627, 630, 393), (628, 395, 871), (54, 629, 350), (632, 352, 175), (633, 635, 631), (55, 634, 548), (637, 550, 856), (638, 640, 636), (56, 581, 176), (642, 645, 404), (643, 406, 885), (57, 644, 358), (647, 360, 178), (648, 650, 646), (58, 649, 566), (652, 568, 870), (653, 655, 651), (59, 599, 179), (657, 660, 415), (658, 417, 899), (60, 659, 366), (662, 368, 181), (663, 665, 661), (61, 664, 584), (667, 586, 884), (668, 670, 666), (62, 527, 182), (672, 675, 426), (673, 428, 843), (63, 674, 374), (677, 376, 184), (678, 680, 676), (64, 679, 602), (682, 604, 898), (683, 685, 681), (65, 136, 185), (687, 690, 105), (688, 693, 211), (66, 689, 385), (698, 387, 187), (699, 701, 691), (67, 700, 624), (703, 626, 844), (704, 434, 702), (68, 137, 188), (705, 708, 695), (706, 697, 936), (69, 707, 396), (713, 398, 190), (714, 716, 709), (70, 715, 639), (718, 641, 858), (719, 390, 717), (71, 138, 191), (720, 723, 710), (721, 712, 937), (72, 722, 407), (728, 409, 193), (729, 731, 724), (73, 730, 654), (733, 656, 872), (734, 401, 732), (74, 139, 194), (735, 738, 725), (736, 727, 938), (75, 737, 418), (743, 420, 196), (744, 746, 739), (76, 745, 669), (748, 671, 886), (749, 412, 747), (77, 692, 197), (750, 753, 740), (751, 742, 939), (78, 752, 429), (755, 431, 199), (756, 758, 754), (79, 757, 684), (760, 686, 900), (761, 423, 759), (110, 0, 200), (245, 762, 141), (248, 214, 251), (80, 1, 201), (256, 212, 144), (259, 216, 262), (250, 2, 785), (252, 781, 147), (267, 218, 270), (269, 3, 786), (271, 813, 150), (275, 220, 278), (277, 4, 787), (279, 827, 153), (283, 789, 286), (261, 5, 767), (263, 799, 156), (291, 223, 294), (81, 6, 202), (299, 213, 159), (302, 225, 305), (85, 7, 203), (310, 217, 162), (313, 227, 316), (87, 8, 204), (321, 219, 165), (324, 229, 327), (89, 9, 794), (332, 221, 168), (335, 231, 338), (293, 10, 769), (295, 846, 171), (343, 850, 346), (304, 11, 778), (306, 860, 174), (351, 864, 354), (315, 12, 810), (317, 874, 177), (359, 878, 362), (326, 13, 824), (328, 888, 180), (367, 892, 370), (337, 14, 795), (339, 902, 183), (375, 836, 378), (100, 15, 855), (383, 232, 186), (386, 238, 389), (101, 16, 869), (394, 233, 189), (397, 239, 400), (102, 17, 883), (405, 234, 192), (408, 240, 411), (103, 18, 897), (416, 235, 195), (419, 241, 422), (104, 19, 841), (427, 236, 198), (430, 931, 433), (112, 780, 140), (438, 772, 298), (441, 436, 776), (437, 784, 247), (249, 763, 142), (446, 773, 439), (445, 765, 255), (111, 448, 768), (451, 771, 447), (114, 798, 143), (456, 215, 83), (462, 454, 205), (455, 802, 258), (260, 764, 145), (467, 790, 457), (466, 766, 244), (285, 469, 788), (287, 792, 468), (116, 812, 146), (474, 804, 309), (477, 472, 808), (473, 816, 266), (268, 782, 148), (482, 805, 475), (481, 783, 440), (115, 484, 777), (487, 803, 483), (118, 826, 149), (492, 818, 320), (495, 490, 822), (491, 830, 274), (276, 814, 151), (500, 819, 493), (499, 815, 476), (117, 502, 809), (505, 817, 501), (458, 791, 152), (510, 832, 331), (460, 508, 796), (509, 793, 282), (284, 828, 154), (515, 833, 511), (514, 829, 494), (119, 517, 823), (520, 831, 516), (121, 845, 155), (525, 222, 90), (531, 523, 210), (524, 849, 290), (292, 800, 157), (536, 837, 526), (535, 801, 461), (377, 538, 797), (379, 839, 537), (123, 859, 158), (543, 224, 92), (549, 541, 206), (542, 863, 301), (303, 774, 160), (554, 851, 544), (553, 775, 450), (345, 556, 770), (347, 853, 555), (125, 873, 161), (561, 226, 94), (567, 559, 207), (560, 877, 312), (314, 806, 163), (572, 865, 562), (571, 807, 486), (353, 574, 779), (355, 867, 573), (127, 887, 164), (579, 228, 96), (585, 577, 208), (578, 891, 323), (325, 820, 166), (590, 879, 580), (589, 821, 504), (361, 592, 811), (363, 881, 591), (129, 901, 167), (597, 230, 98), (603, 595, 209), (596, 905, 334), (336, 834, 169), (608, 893, 598), (607, 835, 519), (369, 610, 825), (371, 895, 609), (545, 852, 170), (615, 907, 382), (547, 613, 857), (614, 854, 342), (344, 847, 172), (620, 908, 616), (619, 848, 530), (130, 622, 842), (625, 906, 621), (563, 866, 173), (630, 912, 393), (565, 628, 871), (629, 868, 350), (352, 861, 175), (635, 913, 631), (634, 862, 548), (131, 637, 856), (640, 911, 636), (581, 880, 176), (645, 917, 404), (583, 643, 885), (644, 882, 358), (360, 875, 178), (650, 918, 646), (649, 876, 566), (132, 652, 870), (655, 916, 651), (599, 894, 179), (660, 922, 415), (601, 658, 899), (659, 896, 366), (368, 889, 181), (665, 923, 661), (664, 890, 584), (133, 667, 884), (670, 921, 666), (527, 838, 182), (675, 927, 426), (529, 673, 843), (674, 840, 374), (376, 903, 184), (680, 928, 676), (679, 904, 602), (134, 682, 898), (685, 926, 681), (136, 940, 185), (690, 237, 105), (696, 688, 211), (689, 944, 385), (387, 909, 187), (701, 932, 691), (700, 910, 624), (432, 703, 844), (434, 934, 702), (137, 945, 188), (708, 941, 695), (711, 706, 936), (707, 949, 396), (398, 914, 190), (716, 942, 709), (715, 915, 639), (388, 718, 858), (390, 943, 717), (138, 950, 191), (723, 946, 710), (726, 721, 937), (722, 954, 407), (409, 919, 193), (731, 947, 724), (730, 920, 654), (399, 733, 872), (401, 948, 732), (139, 955, 194), (738, 951, 725), (741, 736, 938), (737, 959, 418), (420, 924, 196), (746, 952, 739), (745, 925, 669), (410, 748, 886), (412, 953, 747), (692, 933, 197), (753, 956, 740), (694, 751, 939), (752, 935, 429), (431, 929, 199), (758, 957, 754), (757, 930, 684), (421, 760, 900), (423, 958, 759)])
me_icosphere.use_remesh_preserve_volume = False
me_icosphere.use_remesh_preserve_attributes = False
me_icosphere.use_mirror_vertex_groups = False
me_icosphere.update()

# ---- objects
ob_icosphere = bpy.data.objects.new('Icosphere', me_icosphere)
ob_lamp = bpy.data.objects.new('Lamp', light_lamp)
ob_camera = bpy.data.objects.new('Camera', cam_camera)

# ---- transforms, parenting, visibility, modifiers, constraints
ob_icosphere.location = (0.0, 0.0, 0.0)
ob_icosphere.scale = (5.331, 5.259, 5.262)
ob_icosphere.lineart.crease_threshold = 0.0
ob_lamp.location = (4.076, 1.005, 5.904)
ob_lamp.rotation_euler = (0.6503, 0.05522, 1.866)
ob_lamp.lock_rotations_4d = False
ob_lamp.empty_display_type = 'ARROWS'
ob_lamp.color = (0.0, 0.0, 0.0, 0.0)
ob_lamp.lineart.crease_threshold = 0.0
ob_camera.location = (7.481, -6.508, 5.344)
ob_camera.rotation_euler = (1.109, 0.01082, 0.8149)
ob_camera.lock_rotations_4d = False
ob_camera.empty_display_type = 'ARROWS'
ob_camera.color = (0.0, 0.0, 0.0, 0.0)
ob_camera.display_type = 'WIRE'
ob_camera.lineart.crease_threshold = 0.0

# ---- collection membership
col_collection_1.objects.link(ob_icosphere)
col_collection_1.objects.link(ob_lamp)
col_collection_1.objects.link(ob_camera)

# ---- scene / render settings (as saved in the file)
scene.camera = ob_camera
scene.frame_start = 1; scene.frame_end = 250; scene.frame_set(1)
scene.render.engine = 'BLENDER_EEVEE_NEXT'
scene.render.image_settings.color_mode = 'RGB'
scene.render.image_settings.compression = 90
scene.render.resolution_percentage = 50
scene.render.dither_intensity = 0.0
scene.cycles.use_denoising = False
scene.cycles.samples = 10
scene.cycles.sampling_pattern = 'TABULATED_SOBOL'
scene.cycles.light_sampling_threshold = 0.0
scene.cycles.use_adaptive_sampling = False
scene.cycles.use_light_tree = False
scene.cycles.blur_glossy = 0.0
scene.cycles.volume_bounces = 1
scene.cycles.pixel_filter_type = 'GAUSSIAN'
scene.cycles.sample_clamp_indirect = 0.0
scene.view_settings.view_transform = 'Standard'
bpy.context.view_layer.update()
